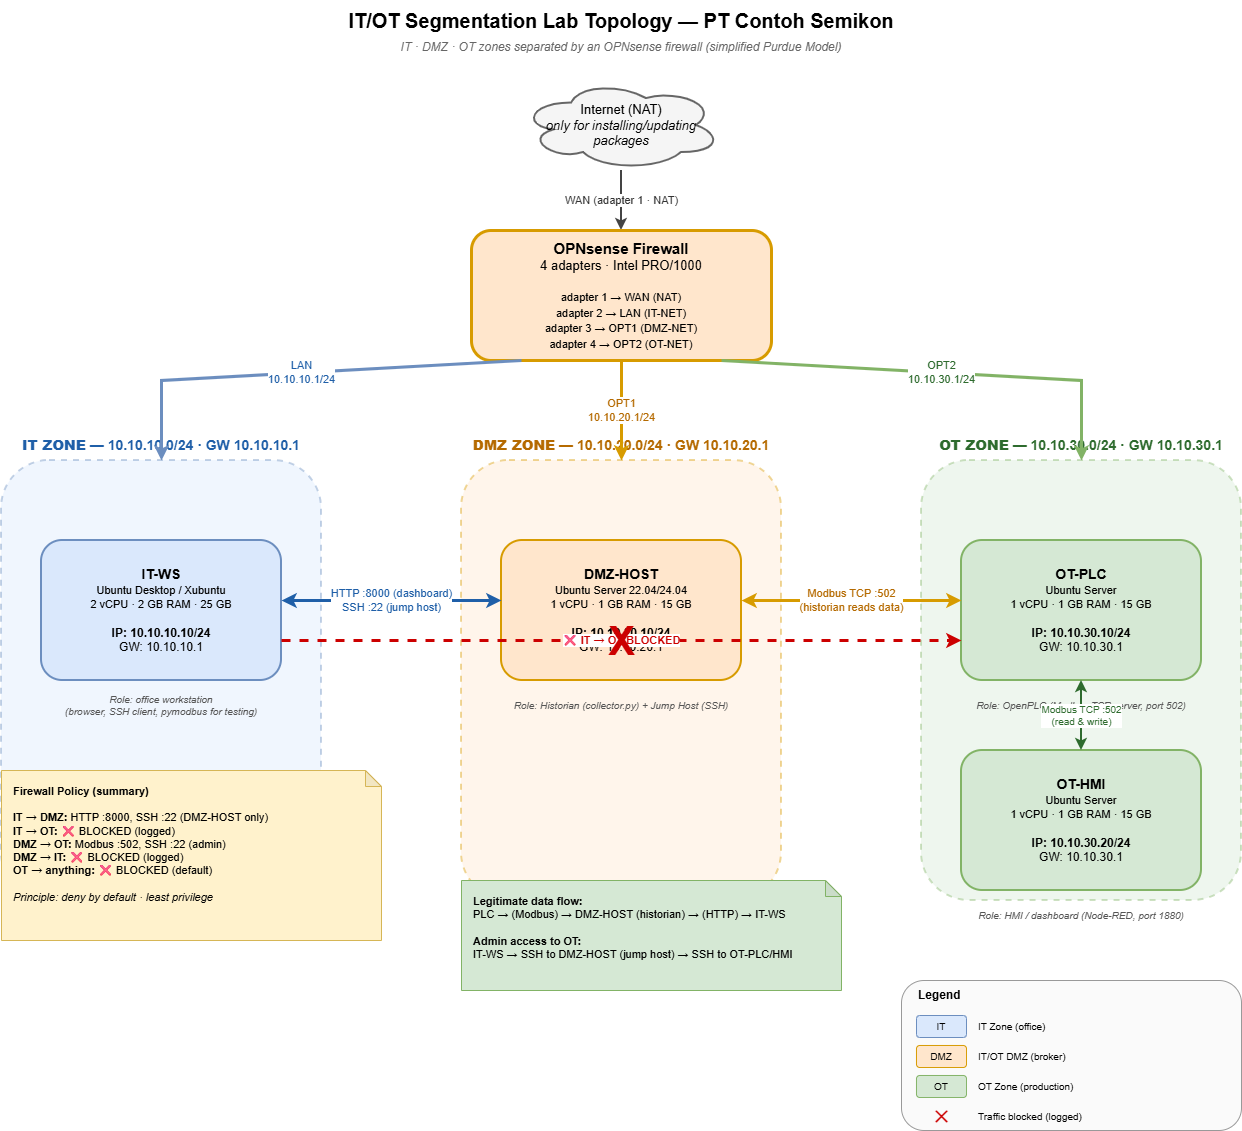

The diagram above was exported from draw.io. Its source (the exported page's mxGraphModel, read from the mxfile embedded in the PNG):
<mxGraphModel dx="1241" dy="692" grid="1" gridSize="10" guides="1" tooltips="1" connect="1" arrows="1" fold="1" page="1" pageScale="1" pageWidth="1100" pageHeight="850" math="0" shadow="0">
  <root>
    <mxCell id="0" />
    <mxCell id="1" parent="0" />
    <mxCell id="title" parent="1" style="text;html=1;strokeColor=none;fillColor=none;align=center;verticalAlign=middle;whiteSpace=wrap;rounded=0;fontSize=20;fontStyle=1;" value="Topologi Lab IT/OT Segmentation — PT Contoh Semikon" vertex="1">
      <mxGeometry height="40" width="800" x="300" y="20" as="geometry" />
    </mxCell>
    <mxCell id="subtitle" parent="1" style="text;html=1;strokeColor=none;fillColor=none;align=center;verticalAlign=middle;whiteSpace=wrap;rounded=0;fontSize=12;fontStyle=2;fontColor=#666666;" value="Zona IT · DMZ · OT dipisahkan oleh firewall OPNsense (Model Purdue disederhanakan)" vertex="1">
      <mxGeometry height="24" width="800" x="300" y="55" as="geometry" />
    </mxCell>
    <mxCell id="internet" parent="1" style="shape=cloud;whiteSpace=wrap;html=1;fillColor=#f5f5f5;strokeColor=#666666;strokeWidth=2;fontSize=13;verticalAlign=middle;align=center;" value="Internet (NAT)&lt;br&gt;&lt;i&gt;hanya untuk instalasi/update paket&lt;/i&gt;" vertex="1">
      <mxGeometry height="90" width="200" x="600" y="100" as="geometry" />
    </mxCell>
    <mxCell id="linkInternetFW" edge="1" parent="1" style="endArrow=classic;html=1;rounded=0;strokeColor=#444444;strokeWidth=2;fontSize=11;fontColor=#333333;" value="WAN (adapter 1 · NAT)">
      <mxGeometry relative="1" as="geometry">
        <mxPoint x="700" y="190" as="sourcePoint" />
        <mxPoint x="700" y="250" as="targetPoint" />
      </mxGeometry>
    </mxCell>
    <mxCell id="firewall" parent="1" style="rounded=1;whiteSpace=wrap;html=1;fillColor=#ffe6cc;strokeColor=#d79b00;strokeWidth=3;fontSize=13;verticalAlign=middle;align=center;" value="&lt;b style=&quot;font-size:15px&quot;&gt;OPNsense Firewall&lt;/b&gt;&lt;br&gt;4 adapter · Intel PRO/1000&lt;br&gt;&lt;br&gt;&lt;span style=&quot;font-size:11px&quot;&gt;adapter 1 → WAN (NAT)&lt;br&gt;adapter 2 → LAN (IT-NET)&lt;br&gt;adapter 3 → OPT1 (DMZ-NET)&lt;br&gt;adapter 4 → OPT2 (OT-NET)&lt;/span&gt;" vertex="1">
      <mxGeometry height="130" width="300" x="550" y="250" as="geometry" />
    </mxCell>
    <mxCell id="zoneIT" parent="1" style="rounded=1;whiteSpace=wrap;html=1;fillColor=#dae8fc;strokeColor=#6c8ebf;strokeWidth=2;opacity=40;dashed=1;" value="" vertex="1">
      <mxGeometry height="440" width="320" x="80" y="480" as="geometry" />
    </mxCell>
    <mxCell id="zoneITLabel" parent="1" style="text;html=1;strokeColor=none;fillColor=none;align=center;verticalAlign=middle;whiteSpace=wrap;rounded=0;fontSize=14;fontStyle=1;fontColor=#1f5fa8;" value="&lt;b&gt;ZONA IT&lt;/b&gt; — 10.10.10.0/24 · GW 10.10.10.1" vertex="1">
      <mxGeometry height="30" width="320" x="80" y="450" as="geometry" />
    </mxCell>
    <mxCell id="zoneDMZ" parent="1" style="rounded=1;whiteSpace=wrap;html=1;fillColor=#ffe6cc;strokeColor=#d79b00;strokeWidth=2;opacity=40;dashed=1;" value="" vertex="1">
      <mxGeometry height="440" width="320" x="540" y="480" as="geometry" />
    </mxCell>
    <mxCell id="zoneDMZLabel" parent="1" style="text;html=1;strokeColor=none;fillColor=none;align=center;verticalAlign=middle;whiteSpace=wrap;rounded=0;fontSize=14;fontStyle=1;fontColor=#b56a00;" value="&lt;b&gt;ZONA DMZ&lt;/b&gt; — 10.10.20.0/24 · GW 10.10.20.1" vertex="1">
      <mxGeometry height="30" width="320" x="540" y="450" as="geometry" />
    </mxCell>
    <mxCell id="zoneOT" parent="1" style="rounded=1;whiteSpace=wrap;html=1;fillColor=#d5e8d4;strokeColor=#82b366;strokeWidth=2;opacity=40;dashed=1;" value="" vertex="1">
      <mxGeometry height="440" width="320" x="1000" y="480" as="geometry" />
    </mxCell>
    <mxCell id="zoneOTLabel" parent="1" style="text;html=1;strokeColor=none;fillColor=none;align=center;verticalAlign=middle;whiteSpace=wrap;rounded=0;fontSize=14;fontStyle=1;fontColor=#2e6b2e;" value="&lt;b&gt;ZONA OT&lt;/b&gt; — 10.10.30.0/24 · GW 10.10.30.1" vertex="1">
      <mxGeometry height="30" width="320" x="1000" y="450" as="geometry" />
    </mxCell>
    <mxCell id="linkFWIT" edge="1" parent="1" style="endArrow=classic;html=1;rounded=0;strokeColor=#6c8ebf;strokeWidth=3;fontSize=11;fontColor=#1f5fa8;" value="LAN&lt;br&gt;10.10.10.1/24">
      <mxGeometry relative="1" as="geometry">
        <Array as="points">
          <mxPoint x="240" y="400" />
        </Array>
        <mxPoint x="600" y="380" as="sourcePoint" />
        <mxPoint x="240" y="480" as="targetPoint" />
      </mxGeometry>
    </mxCell>
    <mxCell id="linkFWDMZ" edge="1" parent="1" style="endArrow=classic;html=1;rounded=0;strokeColor=#d79b00;strokeWidth=3;fontSize=11;fontColor=#b56a00;" value="OPT1&lt;br&gt;10.10.20.1/24">
      <mxGeometry relative="1" as="geometry">
        <mxPoint x="700" y="380" as="sourcePoint" />
        <mxPoint x="700" y="480" as="targetPoint" />
      </mxGeometry>
    </mxCell>
    <mxCell id="linkFWOT" edge="1" parent="1" style="endArrow=classic;html=1;rounded=0;strokeColor=#82b366;strokeWidth=3;fontSize=11;fontColor=#2e6b2e;" value="OPT2&lt;br&gt;10.10.30.1/24">
      <mxGeometry relative="1" as="geometry">
        <Array as="points">
          <mxPoint x="1160" y="400" />
        </Array>
        <mxPoint x="800" y="380" as="sourcePoint" />
        <mxPoint x="1160" y="480" as="targetPoint" />
      </mxGeometry>
    </mxCell>
    <mxCell id="itws" parent="1" style="rounded=1;whiteSpace=wrap;html=1;fillColor=#dae8fc;strokeColor=#6c8ebf;strokeWidth=2;fontSize=12;verticalAlign=middle;align=center;" value="&lt;b style=&quot;font-size:14px&quot;&gt;IT-WS&lt;/b&gt;&lt;br&gt;&lt;span style=&quot;font-size:11px&quot;&gt;Ubuntu Desktop / Xubuntu&lt;br&gt;2 vCPU · 2 GB RAM · 25 GB&lt;/span&gt;&lt;br&gt;&lt;br&gt;&lt;b&gt;IP: 10.10.10.10/24&lt;/b&gt;&lt;br&gt;GW: 10.10.10.1" vertex="1">
      <mxGeometry height="140" width="240" x="120" y="560" as="geometry" />
    </mxCell>
    <mxCell id="itwsRole" parent="1" style="text;html=1;strokeColor=none;fillColor=none;align=center;verticalAlign=middle;whiteSpace=wrap;rounded=0;fontSize=10;fontStyle=2;fontColor=#555555;" value="Peran: workstation kantor&#10;(browser, SSH client, pymodbus untuk tes)" vertex="1">
      <mxGeometry height="40" width="240" x="120" y="705" as="geometry" />
    </mxCell>
    <mxCell id="dmzhost" parent="1" style="rounded=1;whiteSpace=wrap;html=1;fillColor=#ffe6cc;strokeColor=#d79b00;strokeWidth=2;fontSize=12;verticalAlign=middle;align=center;" value="&lt;b style=&quot;font-size:14px&quot;&gt;DMZ-HOST&lt;/b&gt;&lt;br&gt;&lt;span style=&quot;font-size:11px&quot;&gt;Ubuntu Server 22.04/24.04&lt;br&gt;1 vCPU · 1 GB RAM · 15 GB&lt;/span&gt;&lt;br&gt;&lt;br&gt;&lt;b&gt;IP: 10.10.20.10/24&lt;/b&gt;&lt;br&gt;GW: 10.10.20.1" vertex="1">
      <mxGeometry height="140" width="240" x="580" y="560" as="geometry" />
    </mxCell>
    <mxCell id="dmzhostRole" parent="1" style="text;html=1;strokeColor=none;fillColor=none;align=center;verticalAlign=middle;whiteSpace=wrap;rounded=0;fontSize=10;fontStyle=2;fontColor=#555555;" value="Peran: Historian (collector.py) + Jump Host (SSH)" vertex="1">
      <mxGeometry height="40" width="240" x="580" y="705" as="geometry" />
    </mxCell>
    <mxCell id="otplc" parent="1" style="rounded=1;whiteSpace=wrap;html=1;fillColor=#d5e8d4;strokeColor=#82b366;strokeWidth=2;fontSize=12;verticalAlign=middle;align=center;" value="&lt;b style=&quot;font-size:14px&quot;&gt;OT-PLC&lt;/b&gt;&lt;br&gt;&lt;span style=&quot;font-size:11px&quot;&gt;Ubuntu Server&lt;br&gt;1 vCPU · 1 GB RAM · 15 GB&lt;/span&gt;&lt;br&gt;&lt;br&gt;&lt;b&gt;IP: 10.10.30.10/24&lt;/b&gt;&lt;br&gt;GW: 10.10.30.1" vertex="1">
      <mxGeometry height="140" width="240" x="1040" y="560" as="geometry" />
    </mxCell>
    <mxCell id="otplcRole" parent="1" style="text;html=1;strokeColor=none;fillColor=none;align=center;verticalAlign=middle;whiteSpace=wrap;rounded=0;fontSize=10;fontStyle=2;fontColor=#555555;" value="Peran: OpenPLC (Modbus TCP server, port 502)" vertex="1">
      <mxGeometry height="40" width="240" x="1040" y="705" as="geometry" />
    </mxCell>
    <mxCell id="othmi" parent="1" style="rounded=1;whiteSpace=wrap;html=1;fillColor=#d5e8d4;strokeColor=#82b366;strokeWidth=2;fontSize=12;verticalAlign=middle;align=center;" value="&lt;b style=&quot;font-size:14px&quot;&gt;OT-HMI&lt;/b&gt;&lt;br&gt;&lt;span style=&quot;font-size:11px&quot;&gt;Ubuntu Server&lt;br&gt;1 vCPU · 1 GB RAM · 15 GB&lt;/span&gt;&lt;br&gt;&lt;br&gt;&lt;b&gt;IP: 10.10.30.20/24&lt;/b&gt;&lt;br&gt;GW: 10.10.30.1" vertex="1">
      <mxGeometry height="140" width="240" x="1040" y="770" as="geometry" />
    </mxCell>
    <mxCell id="othmiRole" parent="1" style="text;html=1;strokeColor=none;fillColor=none;align=center;verticalAlign=middle;whiteSpace=wrap;rounded=0;fontSize=10;fontStyle=2;fontColor=#555555;" value="Peran: HMI / dashboard (Node-RED, port 1880)" vertex="1">
      <mxGeometry height="40" width="240" x="1040" y="915" as="geometry" />
    </mxCell>
    <mxCell id="linkDMZPLC" edge="1" parent="1" style="endArrow=classic;startArrow=classic;html=1;rounded=0;strokeColor=#d79b00;strokeWidth=3;fontSize=11;fontColor=#b56a00;dashed=0;" value="Modbus TCP :502&#10;(baca data historian)">
      <mxGeometry relative="1" as="geometry">
        <mxPoint x="820" y="620" as="sourcePoint" />
        <mxPoint x="1040" y="620" as="targetPoint" />
      </mxGeometry>
    </mxCell>
    <mxCell id="linkHMIPLC" edge="1" parent="1" style="endArrow=classic;startArrow=classic;html=1;rounded=0;strokeColor=#2e6b2e;strokeWidth=2;fontSize=10;fontColor=#2e6b2e;" value="Modbus TCP :502&#10;(read &amp; write)">
      <mxGeometry relative="1" as="geometry">
        <mxPoint x="1160" y="770" as="sourcePoint" />
        <mxPoint x="1160" y="700" as="targetPoint" />
      </mxGeometry>
    </mxCell>
    <mxCell id="linkITDMZ" edge="1" parent="1" style="endArrow=classic;startArrow=classic;html=1;rounded=0;strokeColor=#1f5fa8;strokeWidth=3;fontSize=11;fontColor=#1f5fa8;" value="HTTP :8000 (dashboard)&#10;SSH :22 (jump host)">
      <mxGeometry relative="1" as="geometry">
        <mxPoint x="360" y="620" as="sourcePoint" />
        <mxPoint x="580" y="620" as="targetPoint" />
      </mxGeometry>
    </mxCell>
    <mxCell id="blockITOT" edge="1" parent="1" style="endArrow=classic;html=1;rounded=0;strokeColor=#cc0000;strokeWidth=3;dashed=1;fontSize=11;fontColor=#cc0000;fontStyle=1;" value="❌ IT → OT DIBLOKIR">
      <mxGeometry relative="1" as="geometry">
        <mxPoint x="360" y="660" as="sourcePoint" />
        <mxPoint x="1040" y="660" as="targetPoint" />
      </mxGeometry>
    </mxCell>
    <mxCell id="blockITOTX" parent="1" style="text;html=1;strokeColor=none;fillColor=none;align=center;verticalAlign=middle;fontSize=40;fontStyle=1;fontColor=#cc0000;" value="X" vertex="1">
      <mxGeometry height="40" width="40" x="680" y="640" as="geometry" />
    </mxCell>
    <mxCell id="fwRules" parent="1" style="shape=note;whiteSpace=wrap;html=1;backgroundOutline=1;darkOpacity=0.05;size=16;fillColor=#fff2cc;strokeColor=#d6b656;fontSize=11;align=left;verticalAlign=top;spacingLeft=10;spacingTop=8;" value="&lt;b&gt;Kebijakan Firewall (ringkas)&lt;/b&gt;&lt;br&gt;&lt;br&gt;&lt;b&gt;IT → DMZ:&lt;/b&gt; HTTP :8000, SSH :22 (hanya ke DMZ-HOST)&lt;br&gt;&lt;b&gt;IT → OT:&lt;/b&gt; ❌ DIBLOKIR (log)&lt;br&gt;&lt;b&gt;DMZ → OT:&lt;/b&gt; Modbus :502, SSH :22 (admin)&lt;br&gt;&lt;b&gt;DMZ → IT:&lt;/b&gt; ❌ DIBLOKIR (log)&lt;br&gt;&lt;b&gt;OT → apa pun:&lt;/b&gt; ❌ DIBLOKIR (default)&lt;br&gt;&lt;br&gt;&lt;i&gt;Prinsip: deny by default · least privilege&lt;/i&gt;" vertex="1">
      <mxGeometry height="170" width="380" x="80" y="790" as="geometry" />
    </mxCell>
    <mxCell id="flowSah" parent="1" style="shape=note;whiteSpace=wrap;html=1;backgroundOutline=1;darkOpacity=0.05;size=16;fillColor=#d5e8d4;strokeColor=#82b366;fontSize=11;align=left;verticalAlign=top;spacingLeft=10;spacingTop=8;" value="&lt;b&gt;Alur data yang sah:&lt;/b&gt;&lt;br&gt;PLC → (Modbus) → DMZ-HOST (historian) → (HTTP) → IT-WS&lt;br&gt;&lt;br&gt;&lt;b&gt;Akses admin ke OT:&lt;/b&gt;&lt;br&gt;IT-WS → SSH ke DMZ-HOST (jump host) → SSH ke OT-PLC/HMI" vertex="1">
      <mxGeometry height="110" width="380" x="540" y="900" as="geometry" />
    </mxCell>
    <mxCell id="legendBox" parent="1" style="rounded=1;whiteSpace=wrap;html=1;fillColor=#fafafa;strokeColor=#999999;strokeWidth=1;" value="" vertex="1">
      <mxGeometry height="150" width="340" x="980" y="1000" as="geometry" />
    </mxCell>
    <mxCell id="legendTitle" parent="1" style="text;html=1;strokeColor=none;fillColor=none;align=left;verticalAlign=middle;fontSize=12;" value="&lt;b&gt;Legenda&lt;/b&gt;" vertex="1">
      <mxGeometry height="20" width="100" x="995" y="1005" as="geometry" />
    </mxCell>
    <mxCell id="legIT" parent="1" style="rounded=1;whiteSpace=wrap;html=1;fillColor=#dae8fc;strokeColor=#6c8ebf;fontSize=10;" value="IT" vertex="1">
      <mxGeometry height="22" width="50" x="995" y="1035" as="geometry" />
    </mxCell>
    <mxCell id="legITtxt" parent="1" style="text;html=1;strokeColor=none;fillColor=none;align=left;verticalAlign=middle;fontSize=10;" value="Zona IT (kantor)" vertex="1">
      <mxGeometry height="22" width="140" x="1055" y="1035" as="geometry" />
    </mxCell>
    <mxCell id="legDMZ" parent="1" style="rounded=1;whiteSpace=wrap;html=1;fillColor=#ffe6cc;strokeColor=#d79b00;fontSize=10;" value="DMZ" vertex="1">
      <mxGeometry height="22" width="50" x="995" y="1065" as="geometry" />
    </mxCell>
    <mxCell id="legDMZtxt" parent="1" style="text;html=1;strokeColor=none;fillColor=none;align=left;verticalAlign=middle;fontSize=10;" value="DMZ IT/OT (perantara)" vertex="1">
      <mxGeometry height="22" width="150" x="1055" y="1065" as="geometry" />
    </mxCell>
    <mxCell id="legOT" parent="1" style="rounded=1;whiteSpace=wrap;html=1;fillColor=#d5e8d4;strokeColor=#82b366;fontSize=10;" value="OT" vertex="1">
      <mxGeometry height="22" width="50" x="995" y="1095" as="geometry" />
    </mxCell>
    <mxCell id="legOTtxt" parent="1" style="text;html=1;strokeColor=none;fillColor=none;align=left;verticalAlign=middle;fontSize=10;" value="Zona OT (produksi)" vertex="1">
      <mxGeometry height="22" width="140" x="1055" y="1095" as="geometry" />
    </mxCell>
    <mxCell id="legBlock" parent="1" style="text;html=1;strokeColor=none;fillColor=none;align=center;verticalAlign=middle;fontSize=16;fontStyle=1;fontColor=#cc0000;" value="✕" vertex="1">
      <mxGeometry height="22" width="50" x="995" y="1125" as="geometry" />
    </mxCell>
    <mxCell id="legBlockTxt" parent="1" style="text;html=1;strokeColor=none;fillColor=none;align=left;verticalAlign=middle;fontSize=10;" value="Trafik diblokir (logged)" vertex="1">
      <mxGeometry height="22" width="150" x="1055" y="1125" as="geometry" />
    </mxCell>
  </root>
</mxGraphModel>